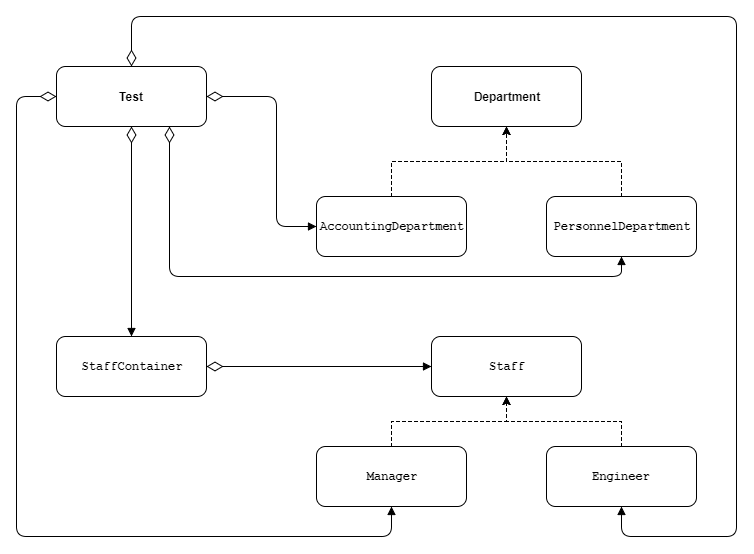

The diagram above was exported from draw.io. Its source (the exported page's mxGraphModel, read from the mxfile embedded in the PNG):
<mxGraphModel dx="1885" dy="808" grid="1" gridSize="10" guides="1" tooltips="1" connect="1" arrows="1" fold="1" page="1" pageScale="1" pageWidth="827" pageHeight="1169" math="0" shadow="0">
  <root>
    <mxCell id="0" />
    <mxCell id="1" parent="0" />
    <mxCell id="coNhZDT8tQcLEhKP0Zet-9" style="edgeStyle=orthogonalEdgeStyle;rounded=0;orthogonalLoop=1;jettySize=auto;html=1;exitX=0.5;exitY=0;exitDx=0;exitDy=0;entryX=0.5;entryY=1;entryDx=0;entryDy=0;dashed=1;" edge="1" parent="1" source="coNhZDT8tQcLEhKP0Zet-1" target="coNhZDT8tQcLEhKP0Zet-3">
      <mxGeometry relative="1" as="geometry" />
    </mxCell>
    <mxCell id="coNhZDT8tQcLEhKP0Zet-1" value="&lt;pre&gt;AccountingDepartment&lt;/pre&gt;" style="rounded=1;whiteSpace=wrap;html=1;fontStyle=1" vertex="1" parent="1">
      <mxGeometry x="190" y="440" width="150" height="60" as="geometry" />
    </mxCell>
    <mxCell id="coNhZDT8tQcLEhKP0Zet-10" style="edgeStyle=orthogonalEdgeStyle;rounded=0;orthogonalLoop=1;jettySize=auto;html=1;exitX=0.5;exitY=0;exitDx=0;exitDy=0;dashed=1;" edge="1" parent="1" source="coNhZDT8tQcLEhKP0Zet-2" target="coNhZDT8tQcLEhKP0Zet-3">
      <mxGeometry relative="1" as="geometry" />
    </mxCell>
    <mxCell id="coNhZDT8tQcLEhKP0Zet-2" value="&lt;pre&gt;PersonnelDepartment&lt;/pre&gt;" style="rounded=1;whiteSpace=wrap;html=1;fontStyle=1" vertex="1" parent="1">
      <mxGeometry x="420" y="440" width="150" height="60" as="geometry" />
    </mxCell>
    <mxCell id="coNhZDT8tQcLEhKP0Zet-3" value="Department" style="rounded=1;whiteSpace=wrap;html=1;fontStyle=1" vertex="1" parent="1">
      <mxGeometry x="305" y="310" width="150" height="60" as="geometry" />
    </mxCell>
    <mxCell id="coNhZDT8tQcLEhKP0Zet-4" value="&lt;pre&gt;Staff&lt;/pre&gt;" style="rounded=1;whiteSpace=wrap;html=1;fontStyle=1" vertex="1" parent="1">
      <mxGeometry x="305" y="580" width="150" height="60" as="geometry" />
    </mxCell>
    <mxCell id="coNhZDT8tQcLEhKP0Zet-11" style="edgeStyle=orthogonalEdgeStyle;rounded=0;orthogonalLoop=1;jettySize=auto;html=1;exitX=0.5;exitY=0;exitDx=0;exitDy=0;entryX=0.5;entryY=1;entryDx=0;entryDy=0;dashed=1;" edge="1" parent="1" source="coNhZDT8tQcLEhKP0Zet-5" target="coNhZDT8tQcLEhKP0Zet-4">
      <mxGeometry relative="1" as="geometry" />
    </mxCell>
    <mxCell id="coNhZDT8tQcLEhKP0Zet-5" value="&lt;pre&gt;Manager&lt;/pre&gt;" style="rounded=1;whiteSpace=wrap;html=1;fontStyle=1" vertex="1" parent="1">
      <mxGeometry x="190" y="690" width="150" height="60" as="geometry" />
    </mxCell>
    <mxCell id="coNhZDT8tQcLEhKP0Zet-13" style="edgeStyle=orthogonalEdgeStyle;rounded=0;orthogonalLoop=1;jettySize=auto;html=1;exitX=0.5;exitY=0;exitDx=0;exitDy=0;dashed=1;" edge="1" parent="1" source="coNhZDT8tQcLEhKP0Zet-6" target="coNhZDT8tQcLEhKP0Zet-4">
      <mxGeometry relative="1" as="geometry" />
    </mxCell>
    <mxCell id="coNhZDT8tQcLEhKP0Zet-6" value="&lt;pre&gt;Engineer&lt;/pre&gt;" style="rounded=1;whiteSpace=wrap;html=1;fontStyle=1" vertex="1" parent="1">
      <mxGeometry x="420" y="690" width="150" height="60" as="geometry" />
    </mxCell>
    <mxCell id="coNhZDT8tQcLEhKP0Zet-7" value="&lt;pre&gt;StaffContainer&lt;/pre&gt;" style="rounded=1;whiteSpace=wrap;html=1;fontStyle=1" vertex="1" parent="1">
      <mxGeometry x="-70" y="580" width="150" height="60" as="geometry" />
    </mxCell>
    <mxCell id="coNhZDT8tQcLEhKP0Zet-8" value="Test" style="rounded=1;whiteSpace=wrap;html=1;fontStyle=1" vertex="1" parent="1">
      <mxGeometry x="-70" y="310" width="150" height="60" as="geometry" />
    </mxCell>
    <mxCell id="coNhZDT8tQcLEhKP0Zet-14" value="" style="startArrow=diamondThin;startFill=0;startSize=14;endArrow=block;endFill=1;endSize=6;html=1;entryX=0;entryY=0.5;entryDx=0;entryDy=0;exitX=1;exitY=0.5;exitDx=0;exitDy=0;" edge="1" parent="1" source="coNhZDT8tQcLEhKP0Zet-7" target="coNhZDT8tQcLEhKP0Zet-4">
      <mxGeometry width="100" relative="1" as="geometry">
        <mxPoint x="120" y="600" as="sourcePoint" />
        <mxPoint x="220" y="600" as="targetPoint" />
      </mxGeometry>
    </mxCell>
    <mxCell id="coNhZDT8tQcLEhKP0Zet-15" value="" style="startArrow=diamondThin;startFill=0;startSize=14;endArrow=block;endFill=1;endSize=6;html=1;entryX=0;entryY=0.5;entryDx=0;entryDy=0;exitX=1;exitY=0.5;exitDx=0;exitDy=0;" edge="1" parent="1" source="coNhZDT8tQcLEhKP0Zet-8" target="coNhZDT8tQcLEhKP0Zet-1">
      <mxGeometry width="100" relative="1" as="geometry">
        <mxPoint x="160" y="340" as="sourcePoint" />
        <mxPoint x="325" y="340" as="targetPoint" />
        <Array as="points">
          <mxPoint x="150" y="340" />
          <mxPoint x="150" y="470" />
        </Array>
      </mxGeometry>
    </mxCell>
    <mxCell id="coNhZDT8tQcLEhKP0Zet-19" value="" style="startArrow=diamondThin;startFill=0;startSize=14;endArrow=block;endFill=1;endSize=6;html=1;entryX=0.5;entryY=1;entryDx=0;entryDy=0;exitX=0.75;exitY=1;exitDx=0;exitDy=0;" edge="1" parent="1" source="coNhZDT8tQcLEhKP0Zet-8" target="coNhZDT8tQcLEhKP0Zet-2">
      <mxGeometry width="100" relative="1" as="geometry">
        <mxPoint x="60" y="400" as="sourcePoint" />
        <mxPoint x="160" y="530" as="targetPoint" />
        <Array as="points">
          <mxPoint x="43" y="520" />
          <mxPoint x="495" y="520" />
        </Array>
      </mxGeometry>
    </mxCell>
    <mxCell id="coNhZDT8tQcLEhKP0Zet-21" value="" style="startArrow=diamondThin;startFill=0;startSize=14;endArrow=block;endFill=1;endSize=6;html=1;exitX=0;exitY=0.5;exitDx=0;exitDy=0;entryX=0.5;entryY=1;entryDx=0;entryDy=0;" edge="1" parent="1" source="coNhZDT8tQcLEhKP0Zet-8" target="coNhZDT8tQcLEhKP0Zet-5">
      <mxGeometry width="100" relative="1" as="geometry">
        <mxPoint x="-170" y="460" as="sourcePoint" />
        <mxPoint x="-70" y="460" as="targetPoint" />
        <Array as="points">
          <mxPoint x="-110" y="340" />
          <mxPoint x="-110" y="780" />
          <mxPoint x="265" y="780" />
        </Array>
      </mxGeometry>
    </mxCell>
    <mxCell id="coNhZDT8tQcLEhKP0Zet-22" value="" style="startArrow=diamondThin;startFill=0;startSize=14;endArrow=block;endFill=1;endSize=6;html=1;exitX=0.5;exitY=0;exitDx=0;exitDy=0;entryX=0.5;entryY=1;entryDx=0;entryDy=0;" edge="1" parent="1" source="coNhZDT8tQcLEhKP0Zet-8" target="coNhZDT8tQcLEhKP0Zet-6">
      <mxGeometry width="100" relative="1" as="geometry">
        <mxPoint x="210" y="220" as="sourcePoint" />
        <mxPoint x="310" y="220" as="targetPoint" />
        <Array as="points">
          <mxPoint x="5" y="260" />
          <mxPoint x="610" y="260" />
          <mxPoint x="610" y="780" />
          <mxPoint x="495" y="780" />
        </Array>
      </mxGeometry>
    </mxCell>
    <mxCell id="coNhZDT8tQcLEhKP0Zet-23" value="" style="startArrow=diamondThin;startFill=0;startSize=14;endArrow=block;endFill=1;endSize=6;html=1;exitX=0.5;exitY=1;exitDx=0;exitDy=0;" edge="1" parent="1" source="coNhZDT8tQcLEhKP0Zet-8" target="coNhZDT8tQcLEhKP0Zet-7">
      <mxGeometry width="100" relative="1" as="geometry">
        <mxPoint x="-60" y="470" as="sourcePoint" />
        <mxPoint x="40" y="470" as="targetPoint" />
      </mxGeometry>
    </mxCell>
  </root>
</mxGraphModel>